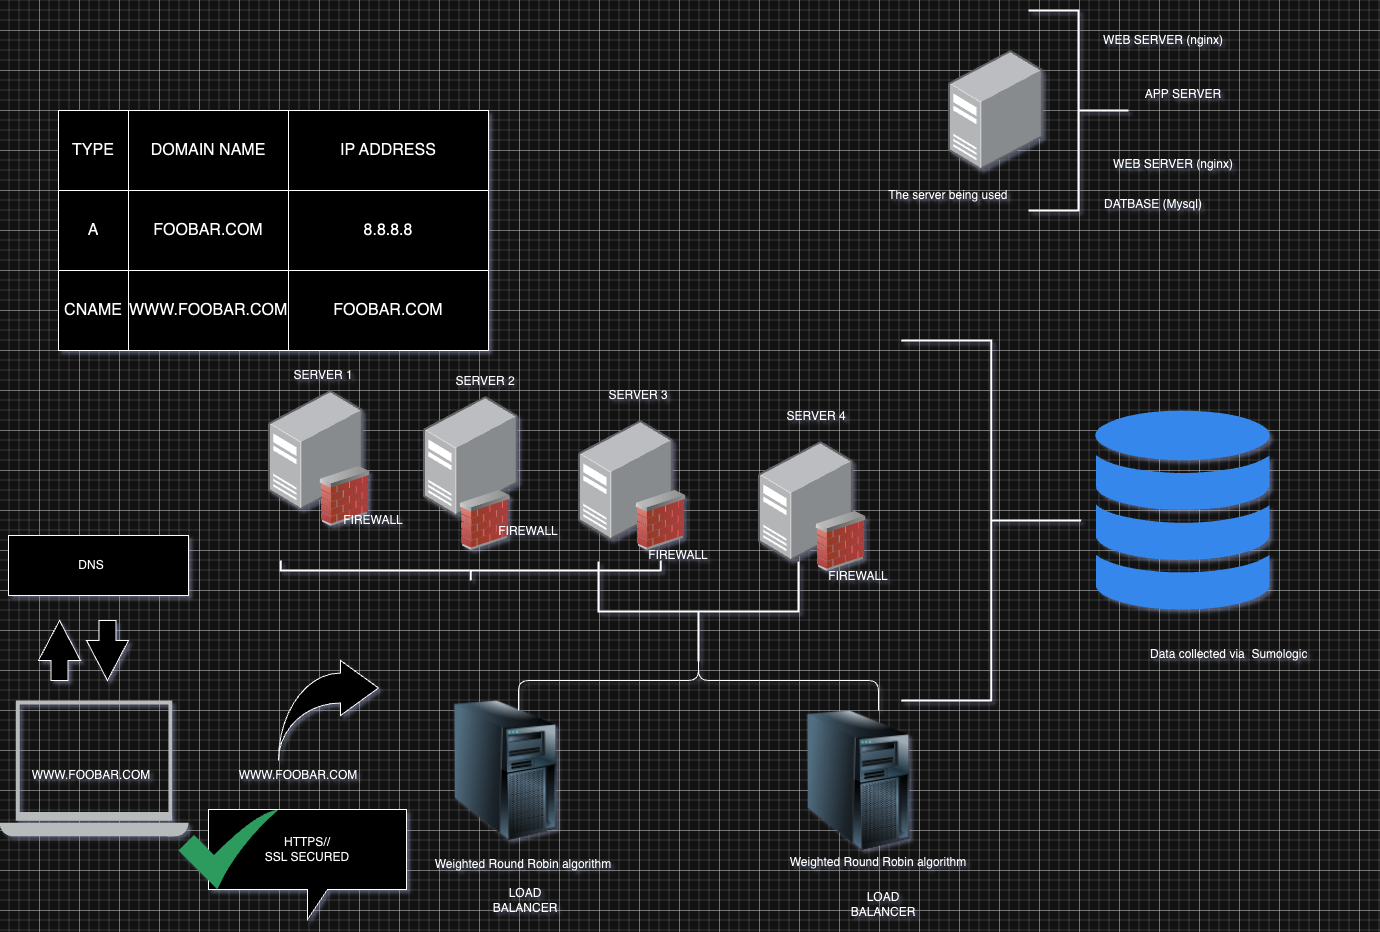

The diagram above was exported from draw.io. Its source (the exported page's mxGraphModel, read from the mxfile embedded in the PNG):
<mxGraphModel dx="1754" dy="1066" grid="1" gridSize="10" guides="1" tooltips="1" connect="1" arrows="1" fold="1" page="1" pageScale="1" pageWidth="850" pageHeight="1100" math="0" shadow="0">
  <root>
    <mxCell id="0" />
    <mxCell id="1" parent="0" />
    <mxCell id="4ovvyLuK6I23xSAJgRI1-1" value="" style="sketch=0;pointerEvents=1;shadow=0;dashed=0;html=1;strokeColor=none;fillColor=#434445;aspect=fixed;labelPosition=center;verticalLabelPosition=bottom;verticalAlign=top;align=center;outlineConnect=0;shape=mxgraph.vvd.laptop;" vertex="1" parent="1">
      <mxGeometry x="1.1099999999999994" y="830" width="188.89" height="136" as="geometry" />
    </mxCell>
    <mxCell id="4ovvyLuK6I23xSAJgRI1-2" value="" style="rounded=0;whiteSpace=wrap;html=1;" vertex="1" parent="1">
      <mxGeometry x="10" y="665" width="180" height="60" as="geometry" />
    </mxCell>
    <mxCell id="4ovvyLuK6I23xSAJgRI1-33" value="" style="shape=table;startSize=0;container=1;collapsible=0;childLayout=tableLayout;fontSize=16;" vertex="1" parent="1">
      <mxGeometry x="60" y="240" width="430" height="240" as="geometry" />
    </mxCell>
    <mxCell id="4ovvyLuK6I23xSAJgRI1-34" value="" style="shape=tableRow;horizontal=0;startSize=0;swimlaneHead=0;swimlaneBody=0;strokeColor=inherit;top=0;left=0;bottom=0;right=0;collapsible=0;dropTarget=0;fillColor=none;points=[[0,0.5],[1,0.5]];portConstraint=eastwest;fontSize=16;" vertex="1" parent="4ovvyLuK6I23xSAJgRI1-33">
      <mxGeometry width="430" height="80" as="geometry" />
    </mxCell>
    <mxCell id="4ovvyLuK6I23xSAJgRI1-35" value="TYPE" style="shape=partialRectangle;html=1;whiteSpace=wrap;connectable=0;strokeColor=inherit;overflow=hidden;fillColor=none;top=0;left=0;bottom=0;right=0;pointerEvents=1;fontSize=16;" vertex="1" parent="4ovvyLuK6I23xSAJgRI1-34">
      <mxGeometry width="70" height="80" as="geometry">
        <mxRectangle width="70" height="80" as="alternateBounds" />
      </mxGeometry>
    </mxCell>
    <mxCell id="4ovvyLuK6I23xSAJgRI1-36" value="DOMAIN NAME" style="shape=partialRectangle;html=1;whiteSpace=wrap;connectable=0;strokeColor=inherit;overflow=hidden;fillColor=none;top=0;left=0;bottom=0;right=0;pointerEvents=1;fontSize=16;" vertex="1" parent="4ovvyLuK6I23xSAJgRI1-34">
      <mxGeometry x="70" width="160" height="80" as="geometry">
        <mxRectangle width="160" height="80" as="alternateBounds" />
      </mxGeometry>
    </mxCell>
    <mxCell id="4ovvyLuK6I23xSAJgRI1-37" value="IP ADDRESS" style="shape=partialRectangle;html=1;whiteSpace=wrap;connectable=0;strokeColor=inherit;overflow=hidden;fillColor=none;top=0;left=0;bottom=0;right=0;pointerEvents=1;fontSize=16;" vertex="1" parent="4ovvyLuK6I23xSAJgRI1-34">
      <mxGeometry x="230" width="200" height="80" as="geometry">
        <mxRectangle width="200" height="80" as="alternateBounds" />
      </mxGeometry>
    </mxCell>
    <mxCell id="4ovvyLuK6I23xSAJgRI1-38" value="" style="shape=tableRow;horizontal=0;startSize=0;swimlaneHead=0;swimlaneBody=0;strokeColor=inherit;top=0;left=0;bottom=0;right=0;collapsible=0;dropTarget=0;fillColor=none;points=[[0,0.5],[1,0.5]];portConstraint=eastwest;fontSize=16;" vertex="1" parent="4ovvyLuK6I23xSAJgRI1-33">
      <mxGeometry y="80" width="430" height="80" as="geometry" />
    </mxCell>
    <mxCell id="4ovvyLuK6I23xSAJgRI1-39" value="A" style="shape=partialRectangle;html=1;whiteSpace=wrap;connectable=0;strokeColor=inherit;overflow=hidden;fillColor=none;top=0;left=0;bottom=0;right=0;pointerEvents=1;fontSize=16;" vertex="1" parent="4ovvyLuK6I23xSAJgRI1-38">
      <mxGeometry width="70" height="80" as="geometry">
        <mxRectangle width="70" height="80" as="alternateBounds" />
      </mxGeometry>
    </mxCell>
    <mxCell id="4ovvyLuK6I23xSAJgRI1-40" value="FOOBAR.COM" style="shape=partialRectangle;html=1;whiteSpace=wrap;connectable=0;strokeColor=inherit;overflow=hidden;fillColor=none;top=0;left=0;bottom=0;right=0;pointerEvents=1;fontSize=16;" vertex="1" parent="4ovvyLuK6I23xSAJgRI1-38">
      <mxGeometry x="70" width="160" height="80" as="geometry">
        <mxRectangle width="160" height="80" as="alternateBounds" />
      </mxGeometry>
    </mxCell>
    <mxCell id="4ovvyLuK6I23xSAJgRI1-41" value="8.8.8.8" style="shape=partialRectangle;html=1;whiteSpace=wrap;connectable=0;strokeColor=inherit;overflow=hidden;fillColor=none;top=0;left=0;bottom=0;right=0;pointerEvents=1;fontSize=16;" vertex="1" parent="4ovvyLuK6I23xSAJgRI1-38">
      <mxGeometry x="230" width="200" height="80" as="geometry">
        <mxRectangle width="200" height="80" as="alternateBounds" />
      </mxGeometry>
    </mxCell>
    <mxCell id="4ovvyLuK6I23xSAJgRI1-42" value="" style="shape=tableRow;horizontal=0;startSize=0;swimlaneHead=0;swimlaneBody=0;strokeColor=inherit;top=0;left=0;bottom=0;right=0;collapsible=0;dropTarget=0;fillColor=none;points=[[0,0.5],[1,0.5]];portConstraint=eastwest;fontSize=16;" vertex="1" parent="4ovvyLuK6I23xSAJgRI1-33">
      <mxGeometry y="160" width="430" height="80" as="geometry" />
    </mxCell>
    <mxCell id="4ovvyLuK6I23xSAJgRI1-43" value="CNAME" style="shape=partialRectangle;html=1;whiteSpace=wrap;connectable=0;strokeColor=inherit;overflow=hidden;fillColor=none;top=0;left=0;bottom=0;right=0;pointerEvents=1;fontSize=16;" vertex="1" parent="4ovvyLuK6I23xSAJgRI1-42">
      <mxGeometry width="70" height="80" as="geometry">
        <mxRectangle width="70" height="80" as="alternateBounds" />
      </mxGeometry>
    </mxCell>
    <mxCell id="4ovvyLuK6I23xSAJgRI1-44" value="WWW.FOOBAR.COM&lt;br&gt;" style="shape=partialRectangle;html=1;whiteSpace=wrap;connectable=0;strokeColor=inherit;overflow=hidden;fillColor=none;top=0;left=0;bottom=0;right=0;pointerEvents=1;fontSize=16;" vertex="1" parent="4ovvyLuK6I23xSAJgRI1-42">
      <mxGeometry x="70" width="160" height="80" as="geometry">
        <mxRectangle width="160" height="80" as="alternateBounds" />
      </mxGeometry>
    </mxCell>
    <mxCell id="4ovvyLuK6I23xSAJgRI1-45" value="FOOBAR.COM" style="shape=partialRectangle;html=1;whiteSpace=wrap;connectable=0;strokeColor=inherit;overflow=hidden;fillColor=none;top=0;left=0;bottom=0;right=0;pointerEvents=1;fontSize=16;" vertex="1" parent="4ovvyLuK6I23xSAJgRI1-42">
      <mxGeometry x="230" width="200" height="80" as="geometry">
        <mxRectangle width="200" height="80" as="alternateBounds" />
      </mxGeometry>
    </mxCell>
    <mxCell id="4ovvyLuK6I23xSAJgRI1-47" value="" style="html=1;shadow=0;dashed=0;align=center;verticalAlign=middle;shape=mxgraph.arrows2.jumpInArrow;dy=15;dx=38;arrowHead=55;direction=east;" vertex="1" parent="1">
      <mxGeometry x="280" y="790" width="100" height="100" as="geometry" />
    </mxCell>
    <mxCell id="4ovvyLuK6I23xSAJgRI1-48" value="HTTPS//&lt;br&gt;SSL SECURED" style="shape=callout;whiteSpace=wrap;html=1;perimeter=calloutPerimeter;" vertex="1" parent="1">
      <mxGeometry x="210" y="939" width="198" height="110" as="geometry" />
    </mxCell>
    <mxCell id="4ovvyLuK6I23xSAJgRI1-51" value="WWW.FOOBAR.COM&lt;br&gt;" style="text;html=1;strokeColor=none;fillColor=none;align=center;verticalAlign=middle;whiteSpace=wrap;rounded=0;" vertex="1" parent="1">
      <mxGeometry x="270" y="890" width="60" height="30" as="geometry" />
    </mxCell>
    <mxCell id="4ovvyLuK6I23xSAJgRI1-52" value="DNS" style="text;html=1;strokeColor=none;fillColor=none;align=center;verticalAlign=middle;whiteSpace=wrap;rounded=0;" vertex="1" parent="1">
      <mxGeometry x="63.44" y="680" width="60" height="30" as="geometry" />
    </mxCell>
    <mxCell id="4ovvyLuK6I23xSAJgRI1-62" value="" style="html=1;shadow=0;dashed=0;align=center;verticalAlign=middle;shape=mxgraph.arrows2.arrow;dy=0.6;dx=40;direction=north;notch=0;" vertex="1" parent="1">
      <mxGeometry x="40" y="750" width="42" height="60" as="geometry" />
    </mxCell>
    <mxCell id="4ovvyLuK6I23xSAJgRI1-63" value="" style="html=1;shadow=0;dashed=0;align=center;verticalAlign=middle;shape=mxgraph.arrows2.arrow;dy=0.6;dx=40;direction=south;notch=0;" vertex="1" parent="1">
      <mxGeometry x="87.99999999999999" y="750" width="42" height="60" as="geometry" />
    </mxCell>
    <mxCell id="4ovvyLuK6I23xSAJgRI1-65" value="WWW.FOOBAR.COM&lt;br&gt;" style="text;html=1;strokeColor=none;fillColor=none;align=center;verticalAlign=middle;whiteSpace=wrap;rounded=0;" vertex="1" parent="1">
      <mxGeometry x="63.440000000000055" y="890" width="60" height="30" as="geometry" />
    </mxCell>
    <mxCell id="4ovvyLuK6I23xSAJgRI1-66" value="" style="strokeWidth=2;html=1;shape=mxgraph.flowchart.annotation_2;align=left;labelPosition=right;pointerEvents=1;direction=west;" vertex="1" parent="1">
      <mxGeometry x="1030" y="140" width="100" height="200" as="geometry" />
    </mxCell>
    <UserObject label="WEB SERVER (nginx)" placeholders="1" name="Variable" id="4ovvyLuK6I23xSAJgRI1-68">
      <mxCell style="text;html=1;strokeColor=none;fillColor=none;align=center;verticalAlign=middle;whiteSpace=wrap;overflow=hidden;" vertex="1" parent="1">
        <mxGeometry x="1100" y="130" width="130" height="80" as="geometry" />
      </mxCell>
    </UserObject>
    <UserObject label="WEB SERVER (nginx)" placeholders="1" name="Variable" id="4ovvyLuK6I23xSAJgRI1-69">
      <mxCell style="text;html=1;strokeColor=none;fillColor=none;align=center;verticalAlign=middle;whiteSpace=wrap;overflow=hidden;" vertex="1" parent="1">
        <mxGeometry x="1110" y="254" width="130" height="80" as="geometry" />
      </mxCell>
    </UserObject>
    <UserObject label="DATBASE (Mysql)" placeholders="1" name="Variable" id="4ovvyLuK6I23xSAJgRI1-70">
      <mxCell style="text;html=1;strokeColor=none;fillColor=none;align=center;verticalAlign=middle;whiteSpace=wrap;overflow=hidden;" vertex="1" parent="1">
        <mxGeometry x="1090" y="274" width="130" height="120" as="geometry" />
      </mxCell>
    </UserObject>
    <UserObject label="APP SERVER&lt;br&gt;" placeholders="1" name="Variable" id="4ovvyLuK6I23xSAJgRI1-71">
      <mxCell style="text;html=1;strokeColor=none;fillColor=none;align=center;verticalAlign=middle;whiteSpace=wrap;overflow=hidden;" vertex="1" parent="1">
        <mxGeometry x="1120" y="194" width="130" height="60" as="geometry" />
      </mxCell>
    </UserObject>
    <mxCell id="4ovvyLuK6I23xSAJgRI1-75" value="" style="image;points=[];aspect=fixed;html=1;align=center;shadow=0;dashed=0;image=img/lib/allied_telesis/computer_and_terminals/Server_Desktop.svg;" vertex="1" parent="1">
      <mxGeometry x="270.00000000000006" y="520" width="94.67" height="120" as="geometry" />
    </mxCell>
    <mxCell id="4ovvyLuK6I23xSAJgRI1-76" value="" style="image;points=[];aspect=fixed;html=1;align=center;shadow=0;dashed=0;image=img/lib/allied_telesis/computer_and_terminals/Server_Desktop.svg;" vertex="1" parent="1">
      <mxGeometry x="580" y="550" width="94.67" height="120" as="geometry" />
    </mxCell>
    <mxCell id="4ovvyLuK6I23xSAJgRI1-77" value="" style="image;points=[];aspect=fixed;html=1;align=center;shadow=0;dashed=0;image=img/lib/allied_telesis/computer_and_terminals/Server_Desktop.svg;" vertex="1" parent="1">
      <mxGeometry x="425" y="526" width="94.67" height="120" as="geometry" />
    </mxCell>
    <mxCell id="4ovvyLuK6I23xSAJgRI1-78" value="SERVER 1" style="text;html=1;strokeColor=none;fillColor=none;align=center;verticalAlign=middle;whiteSpace=wrap;rounded=0;" vertex="1" parent="1">
      <mxGeometry x="270" y="490" width="110" height="30" as="geometry" />
    </mxCell>
    <mxCell id="4ovvyLuK6I23xSAJgRI1-79" value="SERVER 2" style="text;html=1;strokeColor=none;fillColor=none;align=center;verticalAlign=middle;whiteSpace=wrap;rounded=0;" vertex="1" parent="1">
      <mxGeometry x="437.01" y="496" width="100" height="30" as="geometry" />
    </mxCell>
    <mxCell id="4ovvyLuK6I23xSAJgRI1-84" value="SERVER 3" style="text;html=1;strokeColor=none;fillColor=none;align=center;verticalAlign=middle;whiteSpace=wrap;rounded=0;" vertex="1" parent="1">
      <mxGeometry x="590" y="510" width="100" height="30" as="geometry" />
    </mxCell>
    <mxCell id="4ovvyLuK6I23xSAJgRI1-92" value="" style="image;html=1;image=img/lib/clip_art/computers/Server_Tower_128x128.png" vertex="1" parent="1">
      <mxGeometry x="437.01" y="830" width="140" height="140" as="geometry" />
    </mxCell>
    <mxCell id="4ovvyLuK6I23xSAJgRI1-94" value="Weighted Round Robin algorithm&lt;br&gt;" style="text;html=1;strokeColor=none;fillColor=none;align=center;verticalAlign=middle;whiteSpace=wrap;rounded=0;" vertex="1" parent="1">
      <mxGeometry x="425" y="937" width="200" height="114" as="geometry" />
    </mxCell>
    <mxCell id="4ovvyLuK6I23xSAJgRI1-100" value="LOAD BALANCER" style="text;html=1;strokeColor=none;fillColor=none;align=center;verticalAlign=middle;whiteSpace=wrap;rounded=0;" vertex="1" parent="1">
      <mxGeometry x="496.68" y="1015" width="60" height="30" as="geometry" />
    </mxCell>
    <mxCell id="4ovvyLuK6I23xSAJgRI1-101" value="" style="image;points=[];aspect=fixed;html=1;align=center;shadow=0;dashed=0;image=img/lib/allied_telesis/computer_and_terminals/Server_Desktop.svg;" vertex="1" parent="1">
      <mxGeometry x="950" y="180" width="94.67" height="120" as="geometry" />
    </mxCell>
    <mxCell id="4ovvyLuK6I23xSAJgRI1-105" value="The server being used&amp;nbsp;" style="text;html=1;strokeColor=none;fillColor=none;align=center;verticalAlign=middle;whiteSpace=wrap;rounded=0;" vertex="1" parent="1">
      <mxGeometry x="750" y="310" width="402.66" height="30" as="geometry" />
    </mxCell>
    <mxCell id="4ovvyLuK6I23xSAJgRI1-107" value="" style="sketch=0;html=1;aspect=fixed;strokeColor=none;shadow=0;align=center;fillColor=#2D9C5E;verticalAlign=top;labelPosition=center;verticalLabelPosition=bottom;shape=mxgraph.gcp2.check" vertex="1" parent="1">
      <mxGeometry x="180" y="939" width="100" height="80" as="geometry" />
    </mxCell>
    <mxCell id="4ovvyLuK6I23xSAJgRI1-109" value="" style="image;html=1;image=img/lib/clip_art/networking/Firewall_02_128x128.png" vertex="1" parent="1">
      <mxGeometry x="454.34000000000003" y="620" width="65.33" height="60" as="geometry" />
    </mxCell>
    <mxCell id="4ovvyLuK6I23xSAJgRI1-110" value="" style="image;html=1;image=img/lib/clip_art/networking/Firewall_02_128x128.png" vertex="1" parent="1">
      <mxGeometry x="630" y="620" width="65.33" height="60" as="geometry" />
    </mxCell>
    <mxCell id="4ovvyLuK6I23xSAJgRI1-111" value="" style="image;html=1;image=img/lib/clip_art/networking/Firewall_02_128x128.png" vertex="1" parent="1">
      <mxGeometry x="314.01000000000005" y="596" width="65.33" height="60" as="geometry" />
    </mxCell>
    <mxCell id="4ovvyLuK6I23xSAJgRI1-112" value="FIREWALL&lt;br&gt;" style="text;html=1;strokeColor=none;fillColor=none;align=center;verticalAlign=middle;whiteSpace=wrap;rounded=0;" vertex="1" parent="1">
      <mxGeometry x="500" y="646" width="60" height="30" as="geometry" />
    </mxCell>
    <mxCell id="4ovvyLuK6I23xSAJgRI1-113" value="FIREWALL&lt;br&gt;" style="text;html=1;strokeColor=none;fillColor=none;align=center;verticalAlign=middle;whiteSpace=wrap;rounded=0;" vertex="1" parent="1">
      <mxGeometry x="650" y="670" width="60" height="30" as="geometry" />
    </mxCell>
    <mxCell id="4ovvyLuK6I23xSAJgRI1-114" value="FIREWALL&lt;br&gt;" style="text;html=1;strokeColor=none;fillColor=none;align=center;verticalAlign=middle;whiteSpace=wrap;rounded=0;" vertex="1" parent="1">
      <mxGeometry x="344.67" y="635" width="60" height="30" as="geometry" />
    </mxCell>
    <mxCell id="4ovvyLuK6I23xSAJgRI1-117" value="" style="sketch=0;html=1;aspect=fixed;strokeColor=none;shadow=0;fillColor=#3B8DF1;verticalAlign=top;labelPosition=center;verticalLabelPosition=bottom;shape=mxgraph.gcp2.cloud_monitoring" vertex="1" parent="1">
      <mxGeometry x="1095" y="540" width="180" height="200" as="geometry" />
    </mxCell>
    <mxCell id="4ovvyLuK6I23xSAJgRI1-118" value="" style="strokeWidth=2;html=1;shape=mxgraph.flowchart.annotation_2;align=left;labelPosition=right;pointerEvents=1;direction=west;" vertex="1" parent="1">
      <mxGeometry x="902.66" y="470" width="180" height="360" as="geometry" />
    </mxCell>
    <mxCell id="4ovvyLuK6I23xSAJgRI1-119" value="Data collected via&amp;nbsp;&amp;nbsp;Sumologic" style="text;whiteSpace=wrap;html=1;" vertex="1" parent="1">
      <mxGeometry x="1150" y="770" width="220" height="40" as="geometry" />
    </mxCell>
    <mxCell id="4ovvyLuK6I23xSAJgRI1-126" value="" style="image;html=1;image=img/lib/clip_art/computers/Server_Tower_128x128.png" vertex="1" parent="1">
      <mxGeometry x="790" y="840" width="140" height="140" as="geometry" />
    </mxCell>
    <mxCell id="4ovvyLuK6I23xSAJgRI1-127" value="" style="image;points=[];aspect=fixed;html=1;align=center;shadow=0;dashed=0;image=img/lib/allied_telesis/computer_and_terminals/Server_Desktop.svg;" vertex="1" parent="1">
      <mxGeometry x="760" y="571" width="94.67" height="120" as="geometry" />
    </mxCell>
    <mxCell id="4ovvyLuK6I23xSAJgRI1-128" value="SERVER 4" style="text;html=1;strokeColor=none;fillColor=none;align=center;verticalAlign=middle;whiteSpace=wrap;rounded=0;" vertex="1" parent="1">
      <mxGeometry x="768" y="531" width="100" height="30" as="geometry" />
    </mxCell>
    <mxCell id="4ovvyLuK6I23xSAJgRI1-129" value="" style="image;html=1;image=img/lib/clip_art/networking/Firewall_02_128x128.png" vertex="1" parent="1">
      <mxGeometry x="810" y="641" width="65.33" height="60" as="geometry" />
    </mxCell>
    <mxCell id="4ovvyLuK6I23xSAJgRI1-130" value="FIREWALL&lt;br&gt;" style="text;html=1;strokeColor=none;fillColor=none;align=center;verticalAlign=middle;whiteSpace=wrap;rounded=0;" vertex="1" parent="1">
      <mxGeometry x="830" y="691" width="60" height="30" as="geometry" />
    </mxCell>
    <mxCell id="4ovvyLuK6I23xSAJgRI1-132" value="" style="strokeWidth=2;html=1;shape=mxgraph.flowchart.annotation_2;align=left;labelPosition=right;pointerEvents=1;direction=north;" vertex="1" parent="1">
      <mxGeometry x="282.34" y="690" width="380" height="20" as="geometry" />
    </mxCell>
    <mxCell id="4ovvyLuK6I23xSAJgRI1-131" value="Weighted Round Robin algorithm&lt;br&gt;" style="text;html=1;strokeColor=none;fillColor=none;align=center;verticalAlign=middle;whiteSpace=wrap;rounded=0;" vertex="1" parent="1">
      <mxGeometry x="779.6700000000001" y="935" width="200" height="114" as="geometry" />
    </mxCell>
    <mxCell id="4ovvyLuK6I23xSAJgRI1-133" value="" style="strokeWidth=2;html=1;shape=mxgraph.flowchart.annotation_2;align=left;labelPosition=right;pointerEvents=1;direction=north;" vertex="1" parent="1">
      <mxGeometry x="600" y="691" width="200" height="100" as="geometry" />
    </mxCell>
    <mxCell id="4ovvyLuK6I23xSAJgRI1-135" value="" style="shape=curlyBracket;whiteSpace=wrap;html=1;rounded=1;flipH=1;labelPosition=right;verticalLabelPosition=middle;align=left;verticalAlign=middle;direction=south;size=0.5;" vertex="1" parent="1">
      <mxGeometry x="520" y="780" width="360" height="60" as="geometry" />
    </mxCell>
    <mxCell id="4ovvyLuK6I23xSAJgRI1-136" value="LOAD BALANCER" style="text;html=1;strokeColor=none;fillColor=none;align=center;verticalAlign=middle;whiteSpace=wrap;rounded=0;" vertex="1" parent="1">
      <mxGeometry x="854.6700000000001" y="1019" width="60" height="30" as="geometry" />
    </mxCell>
  </root>
</mxGraphModel>